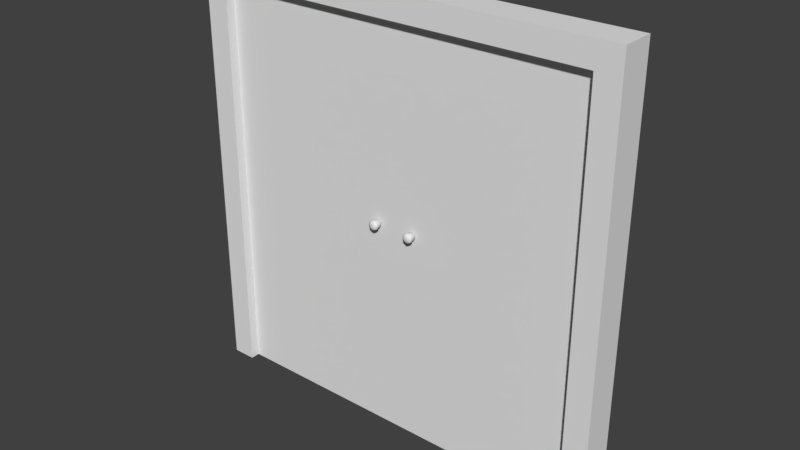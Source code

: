 # Source: doubledoor.blend  (saved by Blender 2.79.0; exported with 4.5.12 LTS)
import bpy
from mathutils import Matrix  # noqa: F401  (used for matrix-valued properties, if any)

bpy.ops.wm.read_factory_settings(use_empty=True)
scene = bpy.context.scene
scene.name = 'Scene'

# ---- collections
col_collection_1 = bpy.data.collections.new('Collection 1'); scene.collection.children.link(col_collection_1)

# ---- world
world_world = bpy.data.worlds.new('World'); scene.world = world_world
world_world.color = (0.05088, 0.05088, 0.05088)
world_world.use_sun_shadow = False
world_world.sun_shadow_jitter_overblur = 0.0
world_world.cycles.sampling_method = 'MANUAL'

# ---- meshes
me_cube_004 = bpy.data.meshes.new('Cube.004')
me_cube_004.from_pydata([(0.8, 0.0, 0.0), (0.8, 0.0, 1.7), (0.8, 0.06, 0.0), (0.8, 0.06, 1.7), (0.0, 0.0, 0.0), (0.0, 0.0, 1.7), (0.0, 0.06, 0.0), (0.0, 0.06, 1.7)], [], [(0, 2, 3, 1), (2, 6, 7, 3), (6, 4, 5, 7), (4, 0, 1, 5), (2, 0, 4, 6), (7, 5, 1, 3)])
me_cube_004.use_remesh_preserve_volume = False
me_cube_004.use_remesh_preserve_attributes = False
me_cube_004.use_mirror_vertex_groups = False
me_cube_004.update()
me_cube_001 = bpy.data.meshes.new('Cube.001')
me_cube_001.from_pydata([(0.7005, -0.02287, 0.9035), (0.7182, -0.02287, 0.9137), (0.7182, 0.0009012, 0.9115), (0.7182, -0.01731, 0.9115), (0.7025, 0.0009012, 0.9024), (0.7025, -0.01731, 0.9024), (0.7025, 0.0009012, 0.8842), (0.7025, -0.01731, 0.8842), (0.7182, 0.0009012, 0.8751), (0.7182, -0.01731, 0.8751), (0.734, 0.0009012, 0.8842), (0.734, -0.01731, 0.8842), (0.734, 0.0009012, 0.9024), (0.734, -0.01731, 0.9024), (0.7005, -0.02287, 0.8831), (0.7182, -0.02287, 0.8729), (0.7359, -0.02287, 0.8831), (0.7359, -0.02287, 0.9035), (0.7005, -0.03174, 0.9035), (0.7182, -0.03174, 0.9137), (0.7005, -0.03174, 0.8831), (0.7182, -0.03174, 0.8729), (0.7359, -0.03174, 0.8831), (0.7359, -0.03174, 0.9035), (0.7097, -0.03634, 0.8982), (0.7182, -0.03634, 0.9031), (0.7097, -0.03634, 0.8884), (0.7182, -0.03634, 0.8835), (0.7267, -0.03634, 0.8884), (0.7267, -0.03634, 0.8982), (0.7005, 0.08287, 0.9035), (0.7182, 0.08287, 0.9137), (0.7182, 0.0591, 0.9115), (0.7182, 0.07731, 0.9115), (0.7025, 0.0591, 0.9024), (0.7025, 0.07731, 0.9024), (0.7025, 0.0591, 0.8842), (0.7025, 0.07731, 0.8842), (0.7182, 0.0591, 0.8751), (0.7182, 0.07731, 0.8751), (0.734, 0.0591, 0.8842), (0.734, 0.07731, 0.8842), (0.734, 0.0591, 0.9024), (0.734, 0.07731, 0.9024), (0.7005, 0.08287, 0.8831), (0.7182, 0.08287, 0.8729), (0.7359, 0.08287, 0.8831), (0.7359, 0.08287, 0.9035), (0.7005, 0.09174, 0.9035), (0.7182, 0.09174, 0.9137), (0.7005, 0.09174, 0.8831), (0.7182, 0.09174, 0.8729), (0.7359, 0.09174, 0.8831), (0.7359, 0.09174, 0.9035), (0.7097, 0.09634, 0.8982), (0.7182, 0.09634, 0.9031), (0.7097, 0.09634, 0.8884), (0.7182, 0.09634, 0.8835), (0.7267, 0.09634, 0.8884), (0.7267, 0.09634, 0.8982)], [], [(17, 23, 22, 16), (13, 17, 16, 11), (2, 4, 5, 3), (15, 21, 20, 14), (11, 16, 15, 9), (4, 6, 7, 5), (1, 19, 23, 17), (9, 15, 14, 7), (6, 8, 9, 7), (20, 26, 24, 18), (5, 0, 1, 3), (8, 10, 11, 9), (3, 1, 17, 13), (0, 18, 19, 1), (10, 12, 13, 11), (16, 22, 21, 15), (7, 14, 0, 5), (12, 2, 3, 13), (2, 12, 10, 8, 6, 4), (14, 20, 18, 0), (24, 26, 27, 28, 29, 25), (22, 28, 27, 21), (19, 25, 29, 23), (18, 24, 25, 19), (21, 27, 26, 20), (23, 29, 28, 22), (47, 46, 52, 53), (43, 41, 46, 47), (32, 33, 35, 34), (45, 44, 50, 51), (41, 39, 45, 46), (34, 35, 37, 36), (31, 47, 53, 49), (39, 37, 44, 45), (36, 37, 39, 38), (50, 48, 54, 56), (35, 33, 31, 30), (38, 39, 41, 40), (33, 43, 47, 31), (30, 31, 49, 48), (40, 41, 43, 42), (46, 45, 51, 52), (37, 35, 30, 44), (42, 43, 33, 32), (32, 34, 36, 38, 40, 42), (44, 30, 48, 50), (54, 55, 59, 58, 57, 56), (52, 51, 57, 58), (49, 53, 59, 55), (48, 49, 55, 54), (51, 50, 56, 57), (53, 52, 58, 59)])
me_cube_001.polygons.foreach_set('use_smooth', [True] * 52)
me_cube_001.use_remesh_preserve_volume = False
me_cube_001.use_remesh_preserve_attributes = False
me_cube_001.use_mirror_vertex_groups = False
me_cube_001.update()
me_cube_003 = bpy.data.meshes.new('Cube.003')
me_cube_003.from_pydata([(-0.8, -0.07, -1.0), (-0.8, -0.07, 0.7), (-0.8, 0.07, -1.0), (-0.8, 0.07, 0.7), (0.8, -0.07, -1.0), (0.8, -0.07, 0.7), (0.8, 0.07, -1.0), (0.8, 0.07, 0.7), (-0.9, -0.07, -1.0), (-0.9, -0.07, 0.7), (-0.9, 0.07, -1.0), (-0.9, 0.07, 0.7), (0.9, -0.07, -1.0), (0.9, -0.07, 0.7), (0.9, 0.07, -1.0), (0.9, 0.07, 0.7), (-0.8, -0.07, 0.8), (-0.8, 0.07, 0.8), (0.8, -0.07, 0.8), (0.8, 0.07, 0.8), (-0.9, -0.07, 0.8), (-0.9, 0.07, 0.8), (0.9, -0.07, 0.8), (0.9, 0.07, 0.8)], [], [(13, 15, 23, 22), (7, 6, 4, 5), (5, 13, 22, 18), (5, 1, 3, 7), (0, 2, 3, 1), (9, 1, 16, 20), (8, 9, 11, 10), (2, 0, 8, 10), (3, 2, 10, 11), (0, 1, 9, 8), (14, 15, 13, 12), (6, 7, 15, 14), (5, 4, 12, 13), (4, 6, 14, 12), (16, 17, 21, 20), (19, 18, 22, 23), (19, 17, 16, 18), (1, 5, 18, 16), (7, 3, 17, 19), (3, 11, 21, 17), (15, 7, 19, 23), (11, 9, 20, 21)])
me_cube_003.use_remesh_preserve_volume = False
me_cube_003.use_remesh_preserve_attributes = False
me_cube_003.use_mirror_vertex_groups = False
me_cube_003.update()
me_cube_002 = bpy.data.meshes.new('Cube.002')
me_cube_002.from_pydata([(-0.8, 0.0, 0.0), (-0.8, 0.0, 1.7), (-0.8, 0.06, 0.0), (-0.8, 0.06, 1.7), (0.0, 0.0, 0.0), (0.0, 0.0, 1.7), (0.0, 0.06, 0.0), (0.0, 0.06, 1.7)], [], [(0, 1, 3, 2), (2, 3, 7, 6), (6, 7, 5, 4), (4, 5, 1, 0), (2, 6, 4, 0), (7, 3, 1, 5)])
me_cube_002.use_remesh_preserve_volume = False
me_cube_002.use_remesh_preserve_attributes = False
me_cube_002.use_mirror_vertex_groups = False
me_cube_002.update()
me_cube_000 = bpy.data.meshes.new('Cube.000')
me_cube_000.from_pydata([(-0.7005, -0.02287, 0.9035), (-0.7182, -0.02287, 0.9137), (-0.7182, 0.0009012, 0.9115), (-0.7182, -0.01731, 0.9115), (-0.7025, 0.0009012, 0.9024), (-0.7025, -0.01731, 0.9024), (-0.7025, 0.0009012, 0.8842), (-0.7025, -0.01731, 0.8842), (-0.7182, 0.0009012, 0.8751), (-0.7182, -0.01731, 0.8751), (-0.734, 0.0009012, 0.8842), (-0.734, -0.01731, 0.8842), (-0.734, 0.0009012, 0.9024), (-0.734, -0.01731, 0.9024), (-0.7005, -0.02287, 0.8831), (-0.7182, -0.02287, 0.8729), (-0.7359, -0.02287, 0.8831), (-0.7359, -0.02287, 0.9035), (-0.7005, -0.03174, 0.9035), (-0.7182, -0.03174, 0.9137), (-0.7005, -0.03174, 0.8831), (-0.7182, -0.03174, 0.8729), (-0.7359, -0.03174, 0.8831), (-0.7359, -0.03174, 0.9035), (-0.7097, -0.03634, 0.8982), (-0.7182, -0.03634, 0.9031), (-0.7097, -0.03634, 0.8884), (-0.7182, -0.03634, 0.8835), (-0.7267, -0.03634, 0.8884), (-0.7267, -0.03634, 0.8982), (-0.7005, 0.08287, 0.9035), (-0.7182, 0.08287, 0.9137), (-0.7182, 0.0591, 0.9115), (-0.7182, 0.07731, 0.9115), (-0.7025, 0.0591, 0.9024), (-0.7025, 0.07731, 0.9024), (-0.7025, 0.0591, 0.8842), (-0.7025, 0.07731, 0.8842), (-0.7182, 0.0591, 0.8751), (-0.7182, 0.07731, 0.8751), (-0.734, 0.0591, 0.8842), (-0.734, 0.07731, 0.8842), (-0.734, 0.0591, 0.9024), (-0.734, 0.07731, 0.9024), (-0.7005, 0.08287, 0.8831), (-0.7182, 0.08287, 0.8729), (-0.7359, 0.08287, 0.8831), (-0.7359, 0.08287, 0.9035), (-0.7005, 0.09174, 0.9035), (-0.7182, 0.09174, 0.9137), (-0.7005, 0.09174, 0.8831), (-0.7182, 0.09174, 0.8729), (-0.7359, 0.09174, 0.8831), (-0.7359, 0.09174, 0.9035), (-0.7097, 0.09634, 0.8982), (-0.7182, 0.09634, 0.9031), (-0.7097, 0.09634, 0.8884), (-0.7182, 0.09634, 0.8835), (-0.7267, 0.09634, 0.8884), (-0.7267, 0.09634, 0.8982)], [], [(17, 16, 22, 23), (13, 11, 16, 17), (2, 3, 5, 4), (15, 14, 20, 21), (11, 9, 15, 16), (4, 5, 7, 6), (1, 17, 23, 19), (9, 7, 14, 15), (6, 7, 9, 8), (20, 18, 24, 26), (5, 3, 1, 0), (8, 9, 11, 10), (3, 13, 17, 1), (0, 1, 19, 18), (10, 11, 13, 12), (16, 15, 21, 22), (7, 5, 0, 14), (12, 13, 3, 2), (2, 4, 6, 8, 10, 12), (14, 0, 18, 20), (24, 25, 29, 28, 27, 26), (22, 21, 27, 28), (19, 23, 29, 25), (18, 19, 25, 24), (21, 20, 26, 27), (23, 22, 28, 29), (47, 53, 52, 46), (43, 47, 46, 41), (32, 34, 35, 33), (45, 51, 50, 44), (41, 46, 45, 39), (34, 36, 37, 35), (31, 49, 53, 47), (39, 45, 44, 37), (36, 38, 39, 37), (50, 56, 54, 48), (35, 30, 31, 33), (38, 40, 41, 39), (33, 31, 47, 43), (30, 48, 49, 31), (40, 42, 43, 41), (46, 52, 51, 45), (37, 44, 30, 35), (42, 32, 33, 43), (32, 42, 40, 38, 36, 34), (44, 50, 48, 30), (54, 56, 57, 58, 59, 55), (52, 58, 57, 51), (49, 55, 59, 53), (48, 54, 55, 49), (51, 57, 56, 50), (53, 59, 58, 52)])
me_cube_000.polygons.foreach_set('use_smooth', [True] * 52)
me_cube_000.use_remesh_preserve_volume = False
me_cube_000.use_remesh_preserve_attributes = False
me_cube_000.use_mirror_vertex_groups = False
me_cube_000.update()

# ---- objects
ob_doorleft = bpy.data.objects.new('DoorLeft', me_cube_004)
ob_doorlefthandle = bpy.data.objects.new('DoorLeftHandle', me_cube_001)
ob_doorframe = bpy.data.objects.new('DoorFrame', me_cube_003)
ob_doorright = bpy.data.objects.new('DoorRight', me_cube_002)
ob_doorrighthandle = bpy.data.objects.new('DoorRightHandle', me_cube_000)

# ---- transforms, parenting, visibility, modifiers, constraints
ob_doorleft.location = (-0.8, -0.03, 0.0)
ob_doorleft.lineart.crease_threshold = 0.0
ob_doorlefthandle.parent = ob_doorleft
ob_doorlefthandle.matrix_parent_inverse = Matrix(((1.0, 0.0, 0.0, 0.8), (0.0, 1.0, 0.0, 0.03), (0.0, 0.0, 1.0, 0.0), (0.0, 0.0, 0.0, 1.0)))
ob_doorlefthandle.location = (-0.8, -0.03, 0.0)
ob_doorlefthandle.lineart.crease_threshold = 0.0
ob_doorframe.location = (0.0, 0.0, 1.0)
ob_doorframe.lineart.crease_threshold = 0.0
ob_doorright.location = (0.8, -0.03, 0.0)
ob_doorright.lineart.crease_threshold = 0.0
ob_doorrighthandle.parent = ob_doorright
ob_doorrighthandle.matrix_parent_inverse = Matrix(((1.0, 0.0, 0.0, -0.8), (0.0, 1.0, 0.0, 0.03), (0.0, 0.0, 1.0, 0.0), (0.0, 0.0, 0.0, 1.0)))
ob_doorrighthandle.location = (0.8, -0.03, 0.0)
ob_doorrighthandle.lineart.crease_threshold = 0.0

# ---- collection membership
col_collection_1.objects.link(ob_doorleft)
col_collection_1.objects.link(ob_doorlefthandle)
col_collection_1.objects.link(ob_doorframe)
col_collection_1.objects.link(ob_doorright)
col_collection_1.objects.link(ob_doorrighthandle)

# ---- scene / render settings (as saved in the file)
scene.frame_start = 1; scene.frame_end = 250; scene.frame_set(1)
scene.render.engine = 'BLENDER_EEVEE_NEXT'
scene.render.resolution_percentage = 50
scene.render.dither_intensity = 0.0
scene.cycles.use_denoising = False
scene.cycles.samples = 128
scene.cycles.sampling_pattern = 'TABULATED_SOBOL'
scene.cycles.use_adaptive_sampling = False
scene.cycles.use_light_tree = False
scene.cycles.blur_glossy = 0.0
scene.cycles.sample_clamp_indirect = 0.0
scene.view_settings.view_transform = 'Standard'
bpy.context.view_layer.update()

# ---- added for rendering (the .blend has no active camera and no usable light): camera, sun
cam_auto = bpy.data.cameras.new('AutoCamera')
cam_auto.lens = 50.0
cam_auto.sensor_width = 36.0
cam_auto.clip_end = 1000.0
ob_auto_camera = bpy.data.objects.new('AutoCamera', cam_auto)
scene.collection.objects.link(ob_auto_camera)
ob_auto_camera.location = (2.3588, -2.83056, 2.78704)
ob_auto_camera.rotation_euler = (1.09748, -7.21219e-08, 0.694738)
scene.camera = ob_auto_camera
light_auto_sun = bpy.data.lights.new('AutoSun', 'SUN')
light_auto_sun.energy = 3.0
light_auto_sun.angle = 0.0523599
ob_auto_sun = bpy.data.objects.new('AutoSun', light_auto_sun)
scene.collection.objects.link(ob_auto_sun)
ob_auto_sun.rotation_euler = (0.872665, 0.174533, 0.523599)
bpy.context.view_layer.update()
